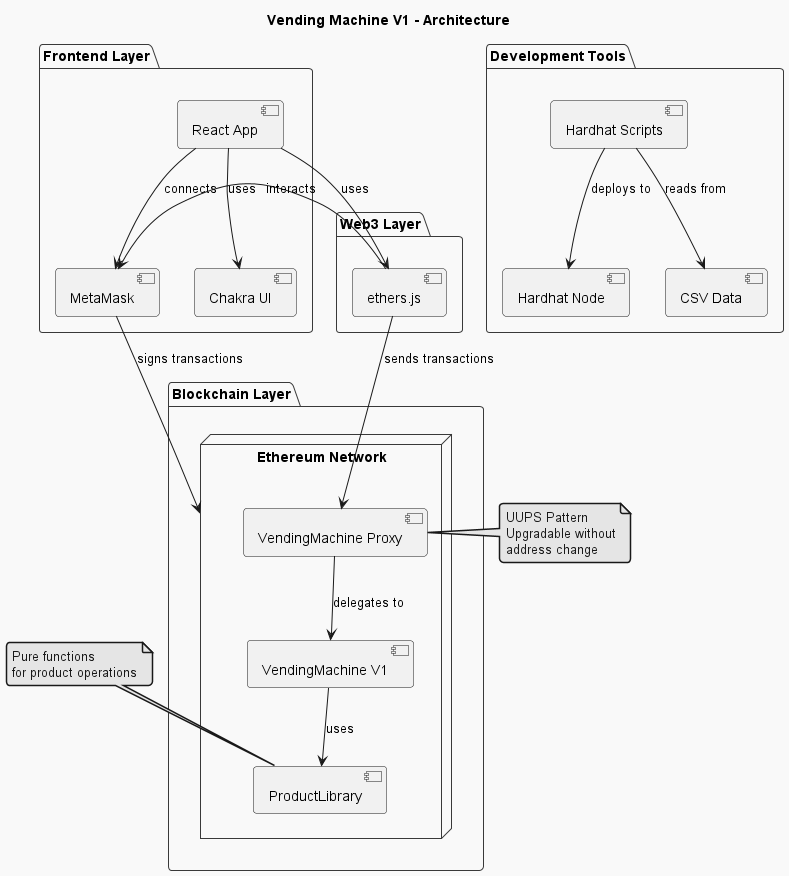

The diagram above was rendered by PlantUML. Its source (embedded in the PNG):
@startuml VendingMachine Architecture
!theme mars
title Vending Machine V1 - Architecture

package "Frontend Layer" {
  [React App] as ReactApp
  [MetaMask] as MetaMask
  [Chakra UI] as ChakraUI
  ReactApp --> ChakraUI : uses
  ReactApp --> MetaMask : connects
}

package "Web3 Layer" {
  [ethers.js] as Ethers
  ReactApp --> Ethers : uses
  Ethers --> MetaMask : interacts
}

package "Blockchain Layer" {
  node "Ethereum Network" {
    [VendingMachine Proxy] as Proxy
    [VendingMachine V1] as Implementation
    [ProductLibrary] as Library
    
    Proxy --> Implementation : delegates to
    Implementation --> Library : uses
  }
}

package "Development Tools" {
  [Hardhat Node] as HardhatNode
  [Hardhat Scripts] as Scripts
  [CSV Data] as CSV
  
  Scripts --> HardhatNode : deploys to
  Scripts --> CSV : reads from
}

Ethers --> Proxy : sends transactions
MetaMask --> "Ethereum Network" : signs transactions

note right of Proxy : UUPS Pattern\nUpgradable without\naddress change

note top of Library : Pure functions\nfor product operations

@enduml